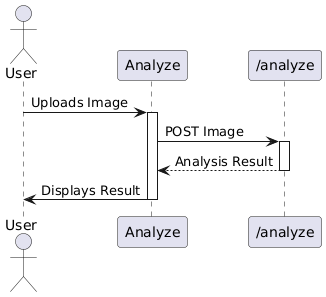

The diagram above was rendered by PlantUML. Its source (embedded in the PNG):
@startuml
actor User
participant Analyze
participant "/analyze"

User -> Analyze: Uploads Image
activate Analyze
Analyze -> "/analyze": POST Image
activate "/analyze"
"/analyze" --> Analyze: Analysis Result
deactivate "/analyze"
Analyze -> User: Displays Result
deactivate Analyze
@enduml